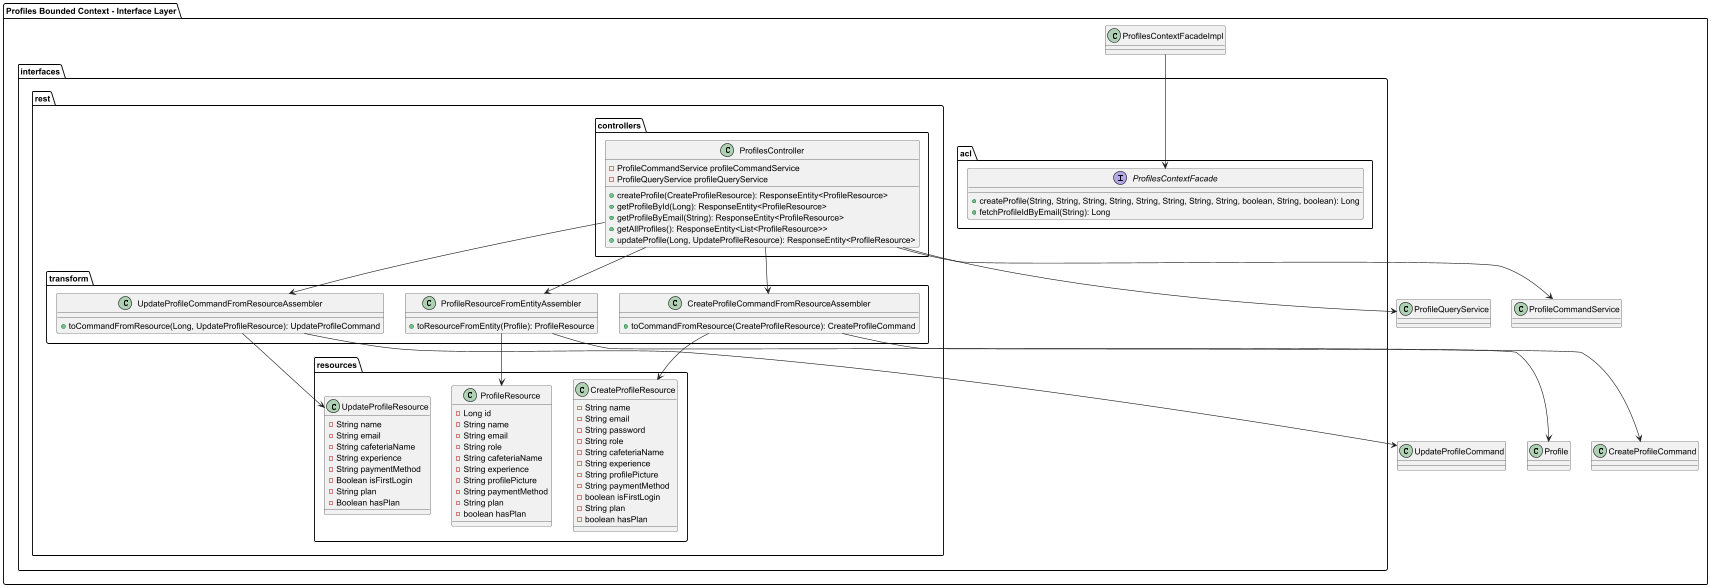

The diagram above was rendered by PlantUML. Its source (embedded in the PNG):
@startuml
package "Profiles Bounded Context - Interface Layer" {
    package interfaces {
        package acl {
            interface ProfilesContextFacade {
                + createProfile(String, String, String, String, String, String, String, String, boolean, String, boolean): Long
                + fetchProfileIdByEmail(String): Long
            }
        }
        package rest {
            package resources {
                class CreateProfileResource {
                    - String name
                    - String email
                    - String password
                    - String role
                    - String cafeteriaName
                    - String experience
                    - String profilePicture
                    - String paymentMethod
                    - boolean isFirstLogin
                    - String plan
                    - boolean hasPlan
                }
                class ProfileResource {
                    - Long id
                    - String name
                    - String email
                    - String role
                    - String cafeteriaName
                    - String experience
                    - String profilePicture
                    - String paymentMethod
                    - String plan
                    - boolean hasPlan
                }
                class UpdateProfileResource {
                    - String name
                    - String email
                    - String cafeteriaName
                    - String experience
                    - String paymentMethod
                    - Boolean isFirstLogin
                    - String plan
                    - Boolean hasPlan
                }
            }
            package transform {
                class CreateProfileCommandFromResourceAssembler {
                    + toCommandFromResource(CreateProfileResource): CreateProfileCommand
                }
                class ProfileResourceFromEntityAssembler {
                    + toResourceFromEntity(Profile): ProfileResource
                }
                class UpdateProfileCommandFromResourceAssembler {
                    + toCommandFromResource(Long, UpdateProfileResource): UpdateProfileCommand
                }
            }
            package controllers {
                class ProfilesController {
                    - ProfileCommandService profileCommandService
                    - ProfileQueryService profileQueryService
                    + createProfile(CreateProfileResource): ResponseEntity<ProfileResource>
                    + getProfileById(Long): ResponseEntity<ProfileResource>
                    + getProfileByEmail(String): ResponseEntity<ProfileResource>
                    + getAllProfiles(): ResponseEntity<List<ProfileResource>>
                    + updateProfile(Long, UpdateProfileResource): ResponseEntity<ProfileResource>
                }
            }
        }
    }

ProfilesContextFacadeImpl --> ProfilesContextFacade 
CreateProfileCommandFromResourceAssembler --> CreateProfileResource
CreateProfileCommandFromResourceAssembler --> CreateProfileCommand
ProfileResourceFromEntityAssembler --> Profile
ProfileResourceFromEntityAssembler --> ProfileResource
UpdateProfileCommandFromResourceAssembler --> UpdateProfileResource
UpdateProfileCommandFromResourceAssembler --> UpdateProfileCommand
ProfilesController --> ProfileCommandService
ProfilesController --> ProfileQueryService
ProfilesController --> CreateProfileCommandFromResourceAssembler
ProfilesController --> ProfileResourceFromEntityAssembler
ProfilesController --> UpdateProfileCommandFromResourceAssembler
}
@enduml